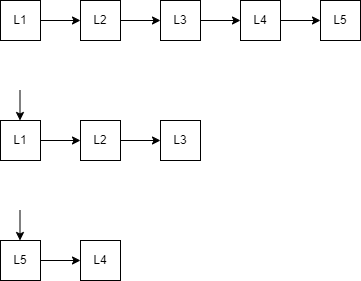

The diagram above was exported from draw.io. Its source (the exported page's mxGraphModel, read from the mxfile embedded in the PNG):
<mxGraphModel dx="1434" dy="746" grid="1" gridSize="10" guides="1" tooltips="1" connect="1" arrows="1" fold="1" page="1" pageScale="1" pageWidth="827" pageHeight="1169" math="0" shadow="0">
  <root>
    <mxCell id="0" />
    <mxCell id="1" parent="0" />
    <mxCell id="lKk2M4eOixOhP8aKS3lD-33" style="edgeStyle=orthogonalEdgeStyle;rounded=0;orthogonalLoop=1;jettySize=auto;html=1;" edge="1" parent="1" source="lKk2M4eOixOhP8aKS3lD-1" target="lKk2M4eOixOhP8aKS3lD-2">
      <mxGeometry relative="1" as="geometry" />
    </mxCell>
    <mxCell id="lKk2M4eOixOhP8aKS3lD-1" value="L1" style="rounded=0;whiteSpace=wrap;html=1;" vertex="1" parent="1">
      <mxGeometry x="160" y="120" width="40" height="40" as="geometry" />
    </mxCell>
    <mxCell id="lKk2M4eOixOhP8aKS3lD-34" style="edgeStyle=orthogonalEdgeStyle;rounded=0;orthogonalLoop=1;jettySize=auto;html=1;entryX=0;entryY=0.5;entryDx=0;entryDy=0;" edge="1" parent="1" source="lKk2M4eOixOhP8aKS3lD-2" target="lKk2M4eOixOhP8aKS3lD-3">
      <mxGeometry relative="1" as="geometry" />
    </mxCell>
    <mxCell id="lKk2M4eOixOhP8aKS3lD-2" value="L2" style="rounded=0;whiteSpace=wrap;html=1;" vertex="1" parent="1">
      <mxGeometry x="240" y="120" width="40" height="40" as="geometry" />
    </mxCell>
    <mxCell id="lKk2M4eOixOhP8aKS3lD-35" style="edgeStyle=orthogonalEdgeStyle;rounded=0;orthogonalLoop=1;jettySize=auto;html=1;" edge="1" parent="1" source="lKk2M4eOixOhP8aKS3lD-3" target="lKk2M4eOixOhP8aKS3lD-4">
      <mxGeometry relative="1" as="geometry" />
    </mxCell>
    <mxCell id="lKk2M4eOixOhP8aKS3lD-3" value="L3" style="rounded=0;whiteSpace=wrap;html=1;" vertex="1" parent="1">
      <mxGeometry x="320" y="120" width="40" height="40" as="geometry" />
    </mxCell>
    <mxCell id="lKk2M4eOixOhP8aKS3lD-36" style="edgeStyle=orthogonalEdgeStyle;rounded=0;orthogonalLoop=1;jettySize=auto;html=1;entryX=0;entryY=0.5;entryDx=0;entryDy=0;" edge="1" parent="1" source="lKk2M4eOixOhP8aKS3lD-4" target="lKk2M4eOixOhP8aKS3lD-5">
      <mxGeometry relative="1" as="geometry" />
    </mxCell>
    <mxCell id="lKk2M4eOixOhP8aKS3lD-4" value="L4" style="rounded=0;whiteSpace=wrap;html=1;" vertex="1" parent="1">
      <mxGeometry x="400" y="120" width="40" height="40" as="geometry" />
    </mxCell>
    <mxCell id="lKk2M4eOixOhP8aKS3lD-5" value="L5" style="rounded=0;whiteSpace=wrap;html=1;" vertex="1" parent="1">
      <mxGeometry x="480" y="120" width="40" height="40" as="geometry" />
    </mxCell>
    <mxCell id="lKk2M4eOixOhP8aKS3lD-37" style="edgeStyle=orthogonalEdgeStyle;rounded=0;orthogonalLoop=1;jettySize=auto;html=1;" edge="1" parent="1" source="lKk2M4eOixOhP8aKS3lD-38" target="lKk2M4eOixOhP8aKS3lD-40">
      <mxGeometry relative="1" as="geometry" />
    </mxCell>
    <mxCell id="lKk2M4eOixOhP8aKS3lD-38" value="L1" style="rounded=0;whiteSpace=wrap;html=1;" vertex="1" parent="1">
      <mxGeometry x="160" y="240" width="40" height="40" as="geometry" />
    </mxCell>
    <mxCell id="lKk2M4eOixOhP8aKS3lD-39" style="edgeStyle=orthogonalEdgeStyle;rounded=0;orthogonalLoop=1;jettySize=auto;html=1;entryX=0;entryY=0.5;entryDx=0;entryDy=0;" edge="1" parent="1" source="lKk2M4eOixOhP8aKS3lD-40" target="lKk2M4eOixOhP8aKS3lD-42">
      <mxGeometry relative="1" as="geometry" />
    </mxCell>
    <mxCell id="lKk2M4eOixOhP8aKS3lD-40" value="L2" style="rounded=0;whiteSpace=wrap;html=1;" vertex="1" parent="1">
      <mxGeometry x="240" y="240" width="40" height="40" as="geometry" />
    </mxCell>
    <mxCell id="lKk2M4eOixOhP8aKS3lD-42" value="L3" style="rounded=0;whiteSpace=wrap;html=1;" vertex="1" parent="1">
      <mxGeometry x="320" y="240" width="40" height="40" as="geometry" />
    </mxCell>
    <mxCell id="lKk2M4eOixOhP8aKS3lD-44" value="L4" style="rounded=0;whiteSpace=wrap;html=1;" vertex="1" parent="1">
      <mxGeometry x="240" y="360" width="40" height="40" as="geometry" />
    </mxCell>
    <mxCell id="lKk2M4eOixOhP8aKS3lD-46" style="edgeStyle=orthogonalEdgeStyle;rounded=0;orthogonalLoop=1;jettySize=auto;html=1;entryX=0;entryY=0.5;entryDx=0;entryDy=0;" edge="1" parent="1" source="lKk2M4eOixOhP8aKS3lD-45" target="lKk2M4eOixOhP8aKS3lD-44">
      <mxGeometry relative="1" as="geometry" />
    </mxCell>
    <mxCell id="lKk2M4eOixOhP8aKS3lD-45" value="L5" style="rounded=0;whiteSpace=wrap;html=1;" vertex="1" parent="1">
      <mxGeometry x="160" y="360" width="40" height="40" as="geometry" />
    </mxCell>
    <mxCell id="lKk2M4eOixOhP8aKS3lD-47" value="" style="endArrow=classic;html=1;rounded=0;" edge="1" parent="1">
      <mxGeometry width="50" height="50" relative="1" as="geometry">
        <mxPoint x="179.5" y="210" as="sourcePoint" />
        <mxPoint x="179.5" y="240" as="targetPoint" />
      </mxGeometry>
    </mxCell>
    <mxCell id="lKk2M4eOixOhP8aKS3lD-48" value="" style="endArrow=classic;html=1;rounded=0;" edge="1" parent="1">
      <mxGeometry width="50" height="50" relative="1" as="geometry">
        <mxPoint x="179.5" y="330" as="sourcePoint" />
        <mxPoint x="179.5" y="360" as="targetPoint" />
      </mxGeometry>
    </mxCell>
  </root>
</mxGraphModel>